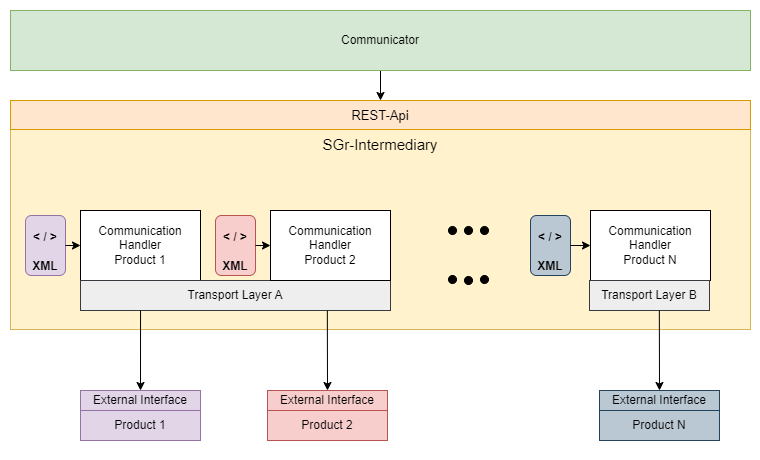

The diagram above was exported from draw.io. Its source (the exported page's mxGraphModel, read from the mxfile embedded in the PNG):
<mxGraphModel dx="1296" dy="1106" grid="1" gridSize="10" guides="1" tooltips="1" connect="1" arrows="1" fold="1" page="1" pageScale="1" pageWidth="827" pageHeight="1169" math="0" shadow="0">
  <root>
    <mxCell id="0" />
    <mxCell id="1" parent="0" />
    <mxCell id="jOB7uCsSE-QUX6cwBgO1-15" value="" style="rounded=0;whiteSpace=wrap;html=1;strokeColor=none;" vertex="1" parent="1">
      <mxGeometry x="50" y="10" width="760" height="460" as="geometry" />
    </mxCell>
    <mxCell id="jOB7uCsSE-QUX6cwBgO1-7" style="edgeStyle=orthogonalEdgeStyle;rounded=0;orthogonalLoop=1;jettySize=auto;html=1;entryX=0.5;entryY=0;entryDx=0;entryDy=0;" edge="1" parent="1" source="I99uNZFU7zkCt3N37vjR-3" target="I99uNZFU7zkCt3N37vjR-5">
      <mxGeometry relative="1" as="geometry" />
    </mxCell>
    <mxCell id="jOB7uCsSE-QUX6cwBgO1-5" value="&lt;font style=&quot;font-size: 15px;&quot;&gt;SGr-Intermediary&lt;/font&gt;" style="rounded=0;whiteSpace=wrap;html=1;verticalAlign=top;fillColor=#fff2cc;strokeColor=#d6b656;" vertex="1" parent="1">
      <mxGeometry x="60" y="139" width="740" height="200" as="geometry" />
    </mxCell>
    <mxCell id="I99uNZFU7zkCt3N37vjR-3" value="Communicator" style="rounded=0;whiteSpace=wrap;html=1;fillColor=#d5e8d4;strokeColor=#82b366;align=center;verticalAlign=middle;" parent="1" vertex="1">
      <mxGeometry x="60" y="20" width="740" height="60" as="geometry" />
    </mxCell>
    <mxCell id="I99uNZFU7zkCt3N37vjR-4" value="Communication Handler&lt;br&gt;&lt;div&gt;Product 1&lt;/div&gt;" style="rounded=0;whiteSpace=wrap;html=1;" parent="1" vertex="1">
      <mxGeometry x="130" y="220" width="120" height="70" as="geometry" />
    </mxCell>
    <mxCell id="I99uNZFU7zkCt3N37vjR-5" value="&lt;font style=&quot;font-size: 13px;&quot;&gt;REST-Api&lt;/font&gt;" style="rounded=0;whiteSpace=wrap;html=1;fillColor=#ffe6cc;strokeColor=#d79b00;" parent="1" vertex="1">
      <mxGeometry x="60" y="110" width="740" height="29" as="geometry" />
    </mxCell>
    <mxCell id="I99uNZFU7zkCt3N37vjR-6" value="External Interface" style="rounded=0;whiteSpace=wrap;html=1;fillColor=#e1d5e7;strokeColor=#9673a6;" parent="1" vertex="1">
      <mxGeometry x="130" y="400" width="120" height="20" as="geometry" />
    </mxCell>
    <mxCell id="I99uNZFU7zkCt3N37vjR-7" value="Transport Layer A" style="rounded=0;whiteSpace=wrap;html=1;fillColor=#eeeeee;strokeColor=#36393d;" parent="1" vertex="1">
      <mxGeometry x="130" y="290" width="310" height="30" as="geometry" />
    </mxCell>
    <mxCell id="I99uNZFU7zkCt3N37vjR-8" value="Product 1" style="rounded=0;whiteSpace=wrap;html=1;fillColor=#e1d5e7;strokeColor=#9673a6;" parent="1" vertex="1">
      <mxGeometry x="130" y="420" width="120" height="30" as="geometry" />
    </mxCell>
    <mxCell id="I99uNZFU7zkCt3N37vjR-10" value="Communication Handler&lt;br&gt;&lt;div&gt;Product 2&lt;/div&gt;" style="rounded=0;whiteSpace=wrap;html=1;" parent="1" vertex="1">
      <mxGeometry x="320" y="220" width="120" height="70" as="geometry" />
    </mxCell>
    <mxCell id="I99uNZFU7zkCt3N37vjR-12" value="External Interface" style="rounded=0;whiteSpace=wrap;html=1;fillColor=#f8cecc;strokeColor=#b85450;" parent="1" vertex="1">
      <mxGeometry x="317" y="400" width="120" height="20" as="geometry" />
    </mxCell>
    <mxCell id="I99uNZFU7zkCt3N37vjR-13" value="Product 2" style="rounded=0;whiteSpace=wrap;html=1;fillColor=#f8cecc;strokeColor=#b85450;" parent="1" vertex="1">
      <mxGeometry x="317" y="420" width="120" height="30" as="geometry" />
    </mxCell>
    <mxCell id="I99uNZFU7zkCt3N37vjR-15" value="&amp;lt; /&amp;nbsp;&amp;gt;&lt;br&gt;&lt;br&gt;XML" style="rounded=1;whiteSpace=wrap;html=1;align=center;fontStyle=1;verticalAlign=bottom;fillColor=#f8cecc;strokeColor=#b85450;" parent="1" vertex="1">
      <mxGeometry x="265" y="225" width="40" height="60" as="geometry" />
    </mxCell>
    <mxCell id="I99uNZFU7zkCt3N37vjR-18" value="&amp;lt; /&amp;nbsp;&amp;gt;&lt;br&gt;&lt;br&gt;XML" style="rounded=1;whiteSpace=wrap;html=1;align=center;fontStyle=1;verticalAlign=bottom;fillColor=#e1d5e7;strokeColor=#9673a6;" parent="1" vertex="1">
      <mxGeometry x="75" y="225" width="40" height="60" as="geometry" />
    </mxCell>
    <mxCell id="I99uNZFU7zkCt3N37vjR-19" value="Communication Handler&lt;br&gt;&lt;div&gt;Product N&lt;/div&gt;" style="rounded=0;whiteSpace=wrap;html=1;" parent="1" vertex="1">
      <mxGeometry x="640" y="220" width="120" height="70" as="geometry" />
    </mxCell>
    <mxCell id="I99uNZFU7zkCt3N37vjR-21" value="External Interface" style="rounded=0;whiteSpace=wrap;html=1;fillColor=#bac8d3;strokeColor=#23445d;" parent="1" vertex="1">
      <mxGeometry x="649" y="400" width="120" height="20" as="geometry" />
    </mxCell>
    <mxCell id="I99uNZFU7zkCt3N37vjR-22" value="Product N" style="rounded=0;whiteSpace=wrap;html=1;fillColor=#bac8d3;strokeColor=#23445d;" parent="1" vertex="1">
      <mxGeometry x="649" y="420" width="120" height="30" as="geometry" />
    </mxCell>
    <mxCell id="I99uNZFU7zkCt3N37vjR-24" value="&amp;lt; /&amp;nbsp;&amp;gt;&lt;br&gt;&lt;br&gt;XML" style="rounded=1;whiteSpace=wrap;html=1;align=center;fontStyle=1;verticalAlign=bottom;fillColor=#bac8d3;strokeColor=#23445d;" parent="1" vertex="1">
      <mxGeometry x="580" y="225" width="40" height="60" as="geometry" />
    </mxCell>
    <mxCell id="I99uNZFU7zkCt3N37vjR-25" value="Transport Layer B" style="rounded=0;whiteSpace=wrap;html=1;fillColor=#eeeeee;strokeColor=#36393d;" parent="1" vertex="1">
      <mxGeometry x="639" y="290" width="120" height="30" as="geometry" />
    </mxCell>
    <mxCell id="I99uNZFU7zkCt3N37vjR-26" value="" style="group" parent="1" vertex="1" connectable="0">
      <mxGeometry x="498" y="285" width="40" height="10" as="geometry" />
    </mxCell>
    <mxCell id="I99uNZFU7zkCt3N37vjR-27" value="" style="ellipse;whiteSpace=wrap;html=1;aspect=fixed;align=center;labelBackgroundColor=none;labelBorderColor=none;noLabel=1;fontColor=none;fillColor=#000000;" parent="I99uNZFU7zkCt3N37vjR-26" vertex="1">
      <mxGeometry width="8" height="8" as="geometry" />
    </mxCell>
    <mxCell id="I99uNZFU7zkCt3N37vjR-28" value="" style="ellipse;whiteSpace=wrap;html=1;aspect=fixed;align=center;labelBackgroundColor=none;labelBorderColor=none;noLabel=1;fontColor=none;fillColor=#000000;" parent="I99uNZFU7zkCt3N37vjR-26" vertex="1">
      <mxGeometry x="16" y="1" width="8" height="8" as="geometry" />
    </mxCell>
    <mxCell id="I99uNZFU7zkCt3N37vjR-29" value="" style="ellipse;whiteSpace=wrap;html=1;aspect=fixed;align=center;labelBackgroundColor=none;labelBorderColor=none;noLabel=1;fontColor=none;fillColor=#000000;" parent="I99uNZFU7zkCt3N37vjR-26" vertex="1">
      <mxGeometry x="32" width="8" height="8" as="geometry" />
    </mxCell>
    <mxCell id="I99uNZFU7zkCt3N37vjR-30" value="" style="group" parent="1" vertex="1" connectable="0">
      <mxGeometry x="498" y="236" width="40" height="10" as="geometry" />
    </mxCell>
    <mxCell id="I99uNZFU7zkCt3N37vjR-31" value="" style="ellipse;whiteSpace=wrap;html=1;aspect=fixed;align=center;labelBackgroundColor=none;labelBorderColor=none;noLabel=1;fontColor=none;fillColor=#000000;" parent="I99uNZFU7zkCt3N37vjR-30" vertex="1">
      <mxGeometry width="8" height="8" as="geometry" />
    </mxCell>
    <mxCell id="I99uNZFU7zkCt3N37vjR-32" value="" style="ellipse;whiteSpace=wrap;html=1;aspect=fixed;align=center;labelBackgroundColor=none;labelBorderColor=none;noLabel=1;fontColor=none;fillColor=#000000;" parent="I99uNZFU7zkCt3N37vjR-30" vertex="1">
      <mxGeometry x="16" width="8" height="8" as="geometry" />
    </mxCell>
    <mxCell id="I99uNZFU7zkCt3N37vjR-33" value="" style="ellipse;whiteSpace=wrap;html=1;aspect=fixed;align=center;labelBackgroundColor=none;labelBorderColor=none;noLabel=1;fontColor=none;fillColor=#000000;" parent="I99uNZFU7zkCt3N37vjR-30" vertex="1">
      <mxGeometry x="32" width="8" height="8" as="geometry" />
    </mxCell>
    <mxCell id="I99uNZFU7zkCt3N37vjR-37" value="" style="endArrow=classic;html=1;startArrow=none;startFill=0;exitX=0.164;exitY=1;exitDx=0;exitDy=0;exitPerimeter=0;entryX=0.5;entryY=0;entryDx=0;entryDy=0;" parent="1" target="I99uNZFU7zkCt3N37vjR-6" edge="1">
      <mxGeometry width="50" height="50" relative="1" as="geometry">
        <mxPoint x="190.03999999999996" y="320" as="sourcePoint" />
        <mxPoint x="190" y="340" as="targetPoint" />
      </mxGeometry>
    </mxCell>
    <mxCell id="I99uNZFU7zkCt3N37vjR-39" value="" style="endArrow=classic;html=1;startArrow=none;startFill=0;exitX=0.492;exitY=1;exitDx=0;exitDy=0;exitPerimeter=0;entryX=0.5;entryY=0;entryDx=0;entryDy=0;" parent="1" target="I99uNZFU7zkCt3N37vjR-12" edge="1">
      <mxGeometry width="50" height="50" relative="1" as="geometry">
        <mxPoint x="376.8299999999999" y="320" as="sourcePoint" />
        <mxPoint x="376.8299999999999" y="350" as="targetPoint" />
      </mxGeometry>
    </mxCell>
    <mxCell id="I99uNZFU7zkCt3N37vjR-41" value="" style="endArrow=classic;html=1;startArrow=none;startFill=0;exitX=0.492;exitY=1;exitDx=0;exitDy=0;exitPerimeter=0;entryX=0.5;entryY=0;entryDx=0;entryDy=0;" parent="1" target="I99uNZFU7zkCt3N37vjR-21" edge="1">
      <mxGeometry width="50" height="50" relative="1" as="geometry">
        <mxPoint x="708.8299999999999" y="320" as="sourcePoint" />
        <mxPoint x="708.8299999999999" y="350" as="targetPoint" />
      </mxGeometry>
    </mxCell>
    <mxCell id="jOB7uCsSE-QUX6cwBgO1-9" value="" style="endArrow=classic;html=1;rounded=0;exitX=1;exitY=0.5;exitDx=0;exitDy=0;entryX=0;entryY=0.5;entryDx=0;entryDy=0;" edge="1" parent="1" source="I99uNZFU7zkCt3N37vjR-18" target="I99uNZFU7zkCt3N37vjR-4">
      <mxGeometry width="50" height="50" relative="1" as="geometry">
        <mxPoint x="390" y="400" as="sourcePoint" />
        <mxPoint x="440" y="350" as="targetPoint" />
      </mxGeometry>
    </mxCell>
    <mxCell id="jOB7uCsSE-QUX6cwBgO1-12" value="" style="endArrow=classic;html=1;rounded=0;exitX=1;exitY=0.5;exitDx=0;exitDy=0;entryX=0;entryY=0.5;entryDx=0;entryDy=0;" edge="1" parent="1" source="I99uNZFU7zkCt3N37vjR-15" target="I99uNZFU7zkCt3N37vjR-10">
      <mxGeometry width="50" height="50" relative="1" as="geometry">
        <mxPoint x="300" y="260" as="sourcePoint" />
        <mxPoint x="350" y="210" as="targetPoint" />
      </mxGeometry>
    </mxCell>
    <mxCell id="jOB7uCsSE-QUX6cwBgO1-13" value="" style="endArrow=classic;html=1;rounded=0;exitX=1;exitY=0.5;exitDx=0;exitDy=0;" edge="1" parent="1" source="I99uNZFU7zkCt3N37vjR-24" target="I99uNZFU7zkCt3N37vjR-19">
      <mxGeometry width="50" height="50" relative="1" as="geometry">
        <mxPoint x="360" y="390" as="sourcePoint" />
        <mxPoint x="410" y="340" as="targetPoint" />
      </mxGeometry>
    </mxCell>
  </root>
</mxGraphModel>